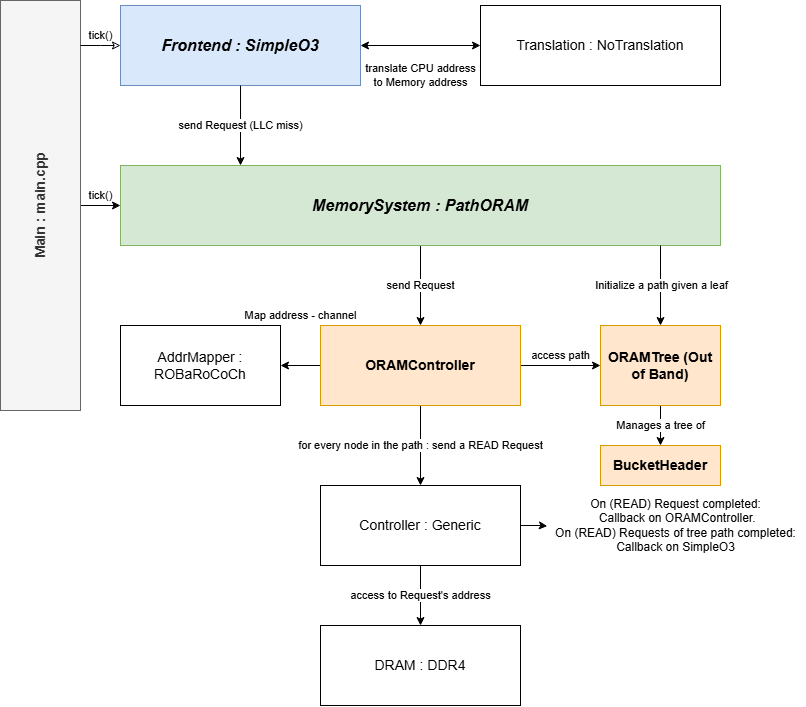

The diagram above was exported from draw.io. Its source (the exported page's mxGraphModel, read from the mxfile embedded in the PNG):
<mxGraphModel dx="983" dy="518" grid="1" gridSize="10" guides="1" tooltips="1" connect="1" arrows="1" fold="1" page="1" pageScale="1" pageWidth="827" pageHeight="1169" math="0" shadow="0">
  <root>
    <mxCell id="0" />
    <mxCell id="1" parent="0" />
    <mxCell id="hI-nEYeVBlIj2eYY7WhO-11" value="translate CPU address&lt;div&gt;to Memory address&lt;/div&gt;" style="edgeStyle=orthogonalEdgeStyle;rounded=0;orthogonalLoop=1;jettySize=auto;html=1;entryX=0;entryY=0.5;entryDx=0;entryDy=0;startArrow=classic;startFill=1;" parent="1" source="hI-nEYeVBlIj2eYY7WhO-1" target="hI-nEYeVBlIj2eYY7WhO-8" edge="1">
      <mxGeometry y="-30" relative="1" as="geometry">
        <mxPoint as="offset" />
      </mxGeometry>
    </mxCell>
    <mxCell id="hI-nEYeVBlIj2eYY7WhO-1" value="Frontend : SimpleO3" style="rounded=0;whiteSpace=wrap;html=1;fontSize=16;fontStyle=3;fillColor=#dae8fc;strokeColor=#6c8ebf;" parent="1" vertex="1">
      <mxGeometry x="160" y="40" width="240" height="80" as="geometry" />
    </mxCell>
    <mxCell id="hI-nEYeVBlIj2eYY7WhO-14" value="send Request" style="edgeStyle=orthogonalEdgeStyle;rounded=0;orthogonalLoop=1;jettySize=auto;html=1;entryX=0.5;entryY=0;entryDx=0;entryDy=0;exitX=0.5;exitY=1;exitDx=0;exitDy=0;" parent="1" source="hI-nEYeVBlIj2eYY7WhO-3" target="hI-nEYeVBlIj2eYY7WhO-21" edge="1">
      <mxGeometry relative="1" as="geometry" />
    </mxCell>
    <mxCell id="hI-nEYeVBlIj2eYY7WhO-3" value="MemorySystem : PathORAM" style="rounded=0;whiteSpace=wrap;html=1;fontSize=16;fontStyle=3;fillColor=#d5e8d4;strokeColor=#82b366;" parent="1" vertex="1">
      <mxGeometry x="160" y="200" width="600" height="80" as="geometry" />
    </mxCell>
    <mxCell id="hI-nEYeVBlIj2eYY7WhO-5" value="AddrMapper : ROBaRoCoCh" style="rounded=0;whiteSpace=wrap;html=1;fontSize=14;fontStyle=0" parent="1" vertex="1">
      <mxGeometry x="160" y="360" width="160" height="80" as="geometry" />
    </mxCell>
    <mxCell id="hI-nEYeVBlIj2eYY7WhO-19" value="tick()" style="edgeStyle=orthogonalEdgeStyle;rounded=0;orthogonalLoop=1;jettySize=auto;html=1;entryX=0;entryY=0.5;entryDx=0;entryDy=0;" parent="1" source="hI-nEYeVBlIj2eYY7WhO-7" target="hI-nEYeVBlIj2eYY7WhO-3" edge="1">
      <mxGeometry y="10" relative="1" as="geometry">
        <mxPoint as="offset" />
      </mxGeometry>
    </mxCell>
    <mxCell id="hI-nEYeVBlIj2eYY7WhO-7" value="Main : main.cpp" style="rounded=0;whiteSpace=wrap;html=1;rotation=-90;fontSize=14;fontStyle=1;fillColor=#f5f5f5;fontColor=#333333;strokeColor=#666666;" parent="1" vertex="1">
      <mxGeometry x="-125" y="200" width="410" height="80" as="geometry" />
    </mxCell>
    <mxCell id="hI-nEYeVBlIj2eYY7WhO-8" value="Translation : NoTranslation" style="rounded=0;whiteSpace=wrap;html=1;fontSize=14;fontStyle=0" parent="1" vertex="1">
      <mxGeometry x="520" y="40" width="240" height="80" as="geometry" />
    </mxCell>
    <mxCell id="hI-nEYeVBlIj2eYY7WhO-15" value="access to Request's address" style="edgeStyle=orthogonalEdgeStyle;rounded=0;orthogonalLoop=1;jettySize=auto;html=1;entryX=0.5;entryY=0;entryDx=0;entryDy=0;" parent="1" source="hI-nEYeVBlIj2eYY7WhO-9" target="hI-nEYeVBlIj2eYY7WhO-10" edge="1">
      <mxGeometry relative="1" as="geometry" />
    </mxCell>
    <mxCell id="hI-nEYeVBlIj2eYY7WhO-16" style="edgeStyle=orthogonalEdgeStyle;rounded=0;orthogonalLoop=1;jettySize=auto;html=1;entryX=0.007;entryY=0.508;entryDx=0;entryDy=0;entryPerimeter=0;" parent="1" source="hI-nEYeVBlIj2eYY7WhO-9" target="hI-nEYeVBlIj2eYY7WhO-17" edge="1">
      <mxGeometry relative="1" as="geometry">
        <mxPoint x="460" y="550" as="targetPoint" />
      </mxGeometry>
    </mxCell>
    <mxCell id="hI-nEYeVBlIj2eYY7WhO-9" value="Controller : Generic" style="rounded=0;whiteSpace=wrap;html=1;fontSize=14;fontStyle=0" parent="1" vertex="1">
      <mxGeometry x="360" y="520" width="200" height="80" as="geometry" />
    </mxCell>
    <mxCell id="hI-nEYeVBlIj2eYY7WhO-10" value="DRAM : DDR4" style="rounded=0;whiteSpace=wrap;html=1;fontSize=14;fontStyle=0" parent="1" vertex="1">
      <mxGeometry x="360" y="660" width="200" height="80" as="geometry" />
    </mxCell>
    <mxCell id="hI-nEYeVBlIj2eYY7WhO-12" value="send Request (LLC miss)" style="edgeStyle=orthogonalEdgeStyle;rounded=0;orthogonalLoop=1;jettySize=auto;html=1;" parent="1" source="hI-nEYeVBlIj2eYY7WhO-1" edge="1">
      <mxGeometry x="-0.0067" relative="1" as="geometry">
        <mxPoint x="280" y="200" as="targetPoint" />
        <mxPoint as="offset" />
      </mxGeometry>
    </mxCell>
    <mxCell id="hI-nEYeVBlIj2eYY7WhO-13" value="Map address - channel" style="edgeStyle=orthogonalEdgeStyle;rounded=0;orthogonalLoop=1;jettySize=auto;html=1;entryX=0;entryY=0.5;entryDx=0;entryDy=0;startArrow=classic;startFill=1;endArrow=none;" parent="1" source="hI-nEYeVBlIj2eYY7WhO-5" target="hI-nEYeVBlIj2eYY7WhO-21" edge="1">
      <mxGeometry y="50" relative="1" as="geometry">
        <mxPoint as="offset" />
      </mxGeometry>
    </mxCell>
    <mxCell id="hI-nEYeVBlIj2eYY7WhO-17" value="On (READ) Request completed&lt;span style=&quot;background-color: transparent; color: light-dark(rgb(0, 0, 0), rgb(255, 255, 255));&quot;&gt;:&lt;/span&gt;&lt;div&gt;&lt;div&gt;&amp;nbsp;Callback on ORAMController.&lt;/div&gt;&lt;/div&gt;&lt;div&gt;On (READ) Requests of tree path completed:&lt;/div&gt;&lt;div&gt;Callback on SimpleO3&lt;/div&gt;" style="text;html=1;align=center;verticalAlign=middle;resizable=0;points=[];autosize=1;strokeColor=none;fillColor=none;" parent="1" vertex="1">
      <mxGeometry x="585" y="525" width="260" height="70" as="geometry" />
    </mxCell>
    <mxCell id="hI-nEYeVBlIj2eYY7WhO-20" value="tick()" style="edgeStyle=orthogonalEdgeStyle;rounded=0;orthogonalLoop=1;jettySize=auto;html=1;startArrow=classic;startFill=0;endArrow=none;" parent="1" source="hI-nEYeVBlIj2eYY7WhO-1" edge="1">
      <mxGeometry x="-0.0133" y="-10" relative="1" as="geometry">
        <mxPoint x="120" y="80" as="targetPoint" />
        <mxPoint x="10" y="-10" as="offset" />
      </mxGeometry>
    </mxCell>
    <mxCell id="hI-nEYeVBlIj2eYY7WhO-27" value="access path" style="edgeStyle=orthogonalEdgeStyle;rounded=0;orthogonalLoop=1;jettySize=auto;html=1;entryX=0;entryY=0.5;entryDx=0;entryDy=0;" parent="1" source="hI-nEYeVBlIj2eYY7WhO-21" target="hI-nEYeVBlIj2eYY7WhO-22" edge="1">
      <mxGeometry y="10" relative="1" as="geometry">
        <mxPoint as="offset" />
      </mxGeometry>
    </mxCell>
    <mxCell id="hI-nEYeVBlIj2eYY7WhO-28" value="for every node in the path : send a READ Request" style="edgeStyle=orthogonalEdgeStyle;rounded=0;orthogonalLoop=1;jettySize=auto;html=1;entryX=0.5;entryY=0;entryDx=0;entryDy=0;" parent="1" source="hI-nEYeVBlIj2eYY7WhO-21" target="hI-nEYeVBlIj2eYY7WhO-9" edge="1">
      <mxGeometry relative="1" as="geometry" />
    </mxCell>
    <mxCell id="hI-nEYeVBlIj2eYY7WhO-21" value="ORAMController" style="rounded=0;whiteSpace=wrap;html=1;fontSize=14;fontStyle=1;fillColor=#ffe6cc;strokeColor=#d79b00;" parent="1" vertex="1">
      <mxGeometry x="360" y="360" width="200" height="80" as="geometry" />
    </mxCell>
    <mxCell id="hI-nEYeVBlIj2eYY7WhO-25" value="Manages a tree of" style="edgeStyle=orthogonalEdgeStyle;rounded=0;orthogonalLoop=1;jettySize=auto;html=1;entryX=0.5;entryY=0;entryDx=0;entryDy=0;" parent="1" source="hI-nEYeVBlIj2eYY7WhO-22" target="hI-nEYeVBlIj2eYY7WhO-24" edge="1">
      <mxGeometry relative="1" as="geometry">
        <mxPoint as="offset" />
      </mxGeometry>
    </mxCell>
    <mxCell id="hI-nEYeVBlIj2eYY7WhO-22" value="ORAMTree (Out of Band)" style="rounded=0;whiteSpace=wrap;html=1;fontSize=14;fontStyle=1;fillColor=#ffe6cc;strokeColor=#d79b00;" parent="1" vertex="1">
      <mxGeometry x="640" y="360" width="120" height="80" as="geometry" />
    </mxCell>
    <mxCell id="hI-nEYeVBlIj2eYY7WhO-23" value="Initialize a path given a leaf" style="edgeStyle=orthogonalEdgeStyle;rounded=0;orthogonalLoop=1;jettySize=auto;html=1;startArrow=classic;startFill=1;endArrow=none;" parent="1" source="hI-nEYeVBlIj2eYY7WhO-22" edge="1">
      <mxGeometry relative="1" as="geometry">
        <mxPoint x="700" y="280" as="targetPoint" />
      </mxGeometry>
    </mxCell>
    <mxCell id="hI-nEYeVBlIj2eYY7WhO-24" value="BucketHeader" style="rounded=0;whiteSpace=wrap;html=1;fontSize=14;fontStyle=1;fillColor=#ffe6cc;strokeColor=#d79b00;" parent="1" vertex="1">
      <mxGeometry x="640" y="480" width="120" height="40" as="geometry" />
    </mxCell>
  </root>
</mxGraphModel>